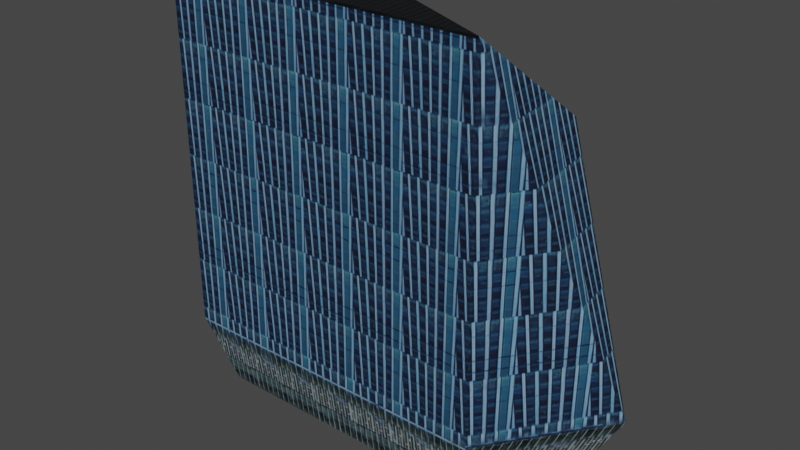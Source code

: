 # Source: 240_Blackfriar_s_road_Dimensioned_.blend  (saved by Blender 3.1.7; exported with 4.5.12 LTS)
import bpy
from mathutils import Matrix  # noqa: F401  (used for matrix-valued properties, if any)

bpy.ops.wm.read_factory_settings(use_empty=True)
scene = bpy.context.scene
scene.name = 'Scene'

# ---- collections
col_collection = bpy.data.collections.new('Collection'); scene.collection.children.link(col_collection)

# ---- images (referenced by path relative to the original .blend; pixels are not part of the script)
import os
ASSET_DIR = os.environ.get("B2B_ASSET_DIR", "")  # directory of the original .blend (textures are referenced by path, not embedded)
HERE = os.path.dirname(os.path.abspath(__file__))  # packed textures are extracted next to this script under _unpacked/

def load_image(name, relpath, width, height, colorspace="sRGB"):
    """Load a texture the original file referenced (path relative to the .blend, or extracted next to this script)."""
    p = next((c for c in (os.path.join(HERE, relpath), os.path.join(ASSET_DIR, relpath)) if relpath and os.path.exists(c)), "")
    if p:
        img = bpy.data.images.load(p, check_existing=True)
        img.name = name
    else:  # same state as the original file: an image datablock whose file is absent (Cycles renders it pink)
        img = bpy.data.images.new(name, width, height)
        img.source = "FILE"
        img.filepath = "//" + (relpath or name)
    img.colorspace_settings.name = colorspace
    return img
img_glasstex_jpg = load_image('GlassTex.jpg', '_unpacked/GlassTex.47ad4bb0.png', 1003, 1600, 'sRGB')

# ---- materials (node trees are filled in below, after node groups)
mat_material = bpy.data.materials.new('Material')
mat_material.use_transparent_shadow = False

# ---- material node trees
mat_material.use_nodes = True; mat_material.node_tree.nodes.clear()
_N = mat_material.node_tree.nodes; _L = mat_material.node_tree.links
n0 = _N.new('ShaderNodeBsdfPrincipled'); n0.name = 'Principled BSDF'; n0.location = (10, 300)
n0.distribution = 'GGX'
n0.subsurface_method = 'RANDOM_WALK_SKIN'
n0.inputs[3].default_value = 1.45
n0.inputs[27].default_value = (0.0, 0.0, 0.0, 1.0)
n0.inputs[28].default_value = 1.0
n1 = _N.new('ShaderNodeOutputMaterial'); n1.name = 'Material Output'; n1.location = (300, 300)
n2 = _N.new('ShaderNodeTexImage'); n2.name = 'Image Texture'; n2.location = (-280, 280)
n2.image = img_glasstex_jpg
_L.new(n0.outputs[0], n1.inputs[0])
_L.new(n2.outputs[0], n0.inputs[0])
n1.is_active_output = True

# ---- world
world_world = bpy.data.worlds.new('World'); scene.world = world_world
world_world.use_nodes = True; world_world.node_tree.nodes.clear()
_N = world_world.node_tree.nodes; _L = world_world.node_tree.links
n0 = _N.new('ShaderNodeOutputWorld'); n0.name = 'World Output'; n0.location = (300, 300)
n1 = _N.new('ShaderNodeBackground'); n1.name = 'Background'; n1.location = (10, 300)
n1.inputs[0].default_value = (0.05088, 0.05088, 0.05088, 1.0)
_L.new(n1.outputs[0], n0.inputs[0])
n0.is_active_output = True
world_world.color = (0.05088, 0.05088, 0.05088)
world_world.use_sun_shadow = False
world_world.sun_shadow_jitter_overblur = 0.0

# ---- meshes
me_cube_001 = bpy.data.meshes.new('Cube.001')
me_cube_001.from_pydata([(-1.36, -1.0, 0.8025), (-1.0, 1.0, 0.8025), (0.2569, -1.0, 0.8025), (0.3207, 1.0, 0.3375), (-0.8786, 0.816, -1.309), (-1.186, -0.8548, -1.309), (0.5015, 0.816, -1.309), (0.1392, -0.8548, -1.309), (-1.0, 1.0, -1.0), (-1.36, -1.0, -1.0), (0.6807, 1.0, -1.0), (0.2569, -1.0, -1.0), (-0.4877, 0.816, -1.309), (-0.173, 0.816, -1.309), (-0.1737, 1.0, -1.0), (-0.486, 1.0, -1.0), (-0.1734, 0.9274, -1.154), (-0.4868, 0.9274, -1.154), (-0.3303, 0.7655, -1.304), (-0.4877, 0.7655, -1.304), (-0.173, 0.7655, -1.304), (-0.1734, 0.776, -1.146), (-0.4868, 0.776, -1.146), (-0.3301, 0.776, -1.146), (-0.3246, 0.816, -1.309), (-0.3246, 0.7655, -1.304), (-0.3359, 0.816, -1.309), (-0.3359, 0.7655, -1.304), (-0.3358, 0.9274, -1.154), (-0.3358, 0.776, -1.146), (-0.3245, 0.9274, -1.154), (-0.3245, 0.776, -1.146)], [], [(4, 5, 9, 8), (11, 10, 2), (0, 2, 1), (7, 11, 9, 5), (3, 1, 2), (10, 3, 2), (6, 7, 5, 4, 12, 26, 24, 13), (4, 8, 15, 17, 12), (6, 10, 11, 7), (2, 0, 9, 11), (3, 10, 14, 15, 8, 1), (1, 8, 9, 0), (13, 16, 14, 10, 6), (15, 14, 16, 30, 28, 17), (22, 29, 27, 19), (12, 17, 22, 19), (16, 13, 20, 21), (16, 21, 31, 30), (19, 27, 26, 12), (24, 26, 27, 18, 25), (22, 17, 28, 29), (30, 31, 23, 29, 28), (24, 25, 31, 30), (26, 27, 29, 28), (24, 30, 28, 26), (24, 25, 20, 13), (21, 20, 25, 31)])
_uv = me_cube_001.uv_layers.new(name='UVMap')
_uv.uv.foreach_set('vector', [0.8456, 0.5305, 0.8461, 0.254, 0.9016, 0.2257, 0.9016, 0.5565, 0.2933, 0.0, 0.2933, 0.3327, 0.0, 3.885e-08, 0.5523, 0.624, 0.2933, 0.5774, 0.5523, 0.2933, 0.6795, 0.244, 0.624, 0.2631, 0.624, 0.0, 0.6795, 0.02827, 0.7789, 0.8908, 0.5523, 0.867, 0.7789, 0.5565, 0.9444, 1.0, 0.7789, 0.8469, 0.9444, 0.5565, 0.0, 0.9221, 0.0118, 0.6451, 0.2232, 0.6062, 0.2232, 0.8817, 0.1608, 0.8931, 0.1366, 0.8976, 0.132, 0.8993, 0.1078, 0.9035, 0.2935, 0.6437, 0.3521, 0.624, 0.3521, 0.7077, 0.3243, 0.7075, 0.2933, 0.7073, 0.2237, 0.6416, 0.2787, 0.6062, 0.2787, 0.9389, 0.2232, 0.9198, 0.5523, 0.5565, 0.5523, 0.2933, 0.8456, 0.2933, 0.8456, 0.5565, 0.07567, 0.3913, 0.2933, 0.3327, 0.2933, 0.4718, 0.2933, 0.5226, 0.2933, 0.6062, 0.0, 0.6062, 0.624, 0.0, 0.624, 0.2933, 0.2933, 0.2933, 0.2933, 3.885e-08, 0.6795, 0.0001285, 0.7105, 0.0, 0.7383, 1.324e-05, 0.7383, 0.1391, 0.6798, 0.1099, 0.3798, 0.6242, 0.3798, 0.675, 0.3521, 0.675, 0.3521, 0.6505, 0.3521, 0.6486, 0.3521, 0.624, 0.454, 0.6241, 0.4785, 0.624, 0.4785, 0.6498, 0.4538, 0.6498, 0.6405, 0.2894, 0.624, 0.2631, 0.6487, 0.2634, 0.6487, 0.2892, 0.3798, 0.6503, 0.3963, 0.624, 0.4045, 0.6243, 0.4045, 0.65, 0.5043, 0.624, 0.529, 0.624, 0.529, 0.6486, 0.5043, 0.6486, 0.2869, 0.6062, 0.2869, 0.6309, 0.2787, 0.6309, 0.2787, 0.6062, 0.529, 0.6259, 0.529, 0.624, 0.5372, 0.624, 0.5372, 0.625, 0.5372, 0.6259, 0.529, 0.6732, 0.5043, 0.6732, 0.5043, 0.6486, 0.529, 0.6486, 0.2887, 0.6309, 0.2887, 0.6062, 0.2897, 0.6062, 0.2906, 0.6062, 0.2906, 0.6309, 0.4209, 0.624, 0.4292, 0.6243, 0.4292, 0.65, 0.4045, 0.6503, 0.4456, 0.624, 0.4538, 0.6243, 0.4538, 0.65, 0.4292, 0.6503, 0.2887, 0.6062, 0.2887, 0.6372, 0.2869, 0.6372, 0.2869, 0.6062, 0.5032, 0.6487, 0.5032, 0.6569, 0.4785, 0.6569, 0.4785, 0.6487, 0.4785, 0.6241, 0.5043, 0.624, 0.5043, 0.6487, 0.4785, 0.6487])
_ca = me_cube_001.color_attributes.new('Col', 'BYTE_COLOR', 'CORNER')
_ca.data.foreach_set('color', [0.03071, 0.107, 1.0, 1.0, 1.0, 1.0, 1.0, 1.0, 1.0, 1.0, 1.0, 1.0, 0.02956, 0.1046, 1.0, 1.0, 0.04667, 0.1195, 1.0, 1.0, 0.03071, 0.107, 1.0, 1.0, 0.07227, 0.1441, 1.0, 1.0, 0.03955, 0.1144, 1.0, 1.0, 0.07227, 0.1441, 1.0, 1.0, 0.02956, 0.1046, 1.0, 1.0, 1.0, 1.0, 1.0, 1.0, 0.04667, 0.1195, 1.0, 1.0, 0.02956, 0.1046, 1.0, 1.0, 1.0, 1.0, 1.0, 1.0, 0.02956, 0.1046, 1.0, 1.0, 0.02956, 0.1046, 1.0, 1.0, 0.07227, 0.1441, 1.0, 1.0, 0.03071, 0.107, 1.0, 1.0, 0.02956, 0.1046, 1.0, 1.0, 0.07227, 0.1441, 1.0, 1.0, 0.02956, 0.1046, 1.0, 1.0, 0.03434, 0.1095, 1.0, 1.0, 0.04231, 0.117, 1.0, 1.0, 0.03071, 0.107, 1.0, 1.0, 0.03071, 0.107, 1.0, 1.0, 0.03071, 0.107, 1.0, 1.0, 0.03071, 0.107, 1.0, 1.0, 0.03071, 0.107, 1.0, 1.0, 0.03071, 0.107, 1.0, 1.0, 0.02956, 0.1046, 1.0, 1.0, 0.02956, 0.1046, 1.0, 1.0, 0.03071, 0.107, 1.0, 1.0, 0.03071, 0.107, 1.0, 1.0, 0.02956, 0.1046, 1.0, 1.0, 0.03071, 0.107, 1.0, 1.0, 0.04667, 0.1195, 1.0, 1.0, 1.0, 1.0, 1.0, 1.0, 0.07227, 0.1441, 1.0, 1.0, 0.03955, 0.1144, 1.0, 1.0, 0.02956, 0.1046, 1.0, 1.0, 0.04667, 0.1195, 1.0, 1.0, 0.02956, 0.1046, 1.0, 1.0, 0.03071, 0.107, 1.0, 1.0, 0.3613, 0.4621, 1.0, 1.0, 0.4793, 0.5647, 1.0, 1.0, 1.0, 1.0, 1.0, 1.0, 0.02956, 0.1046, 1.0, 1.0, 0.02956, 0.1046, 1.0, 1.0, 1.0, 1.0, 1.0, 1.0, 0.02956, 0.1046, 1.0, 1.0, 0.03955, 0.1144, 1.0, 1.0, 0.03071, 0.107, 1.0, 1.0, 0.03071, 0.107, 1.0, 1.0, 0.02956, 0.1046, 1.0, 1.0, 0.03071, 0.107, 1.0, 1.0, 0.02956, 0.1046, 1.0, 1.0, 0.02956, 0.1046, 1.0, 1.0, 0.02956, 0.1046, 1.0, 1.0, 0.03071, 0.107, 1.0, 1.0, 0.03071, 0.107, 1.0, 1.0, 0.03071, 0.107, 1.0, 1.0, 0.03071, 0.107, 1.0, 1.0, 0.03071, 0.107, 1.0, 1.0, 0.03071, 0.107, 1.0, 1.0, 1.0, 1.0, 1.0, 1.0, 0.03071, 0.107, 1.0, 1.0, 0.03071, 0.107, 1.0, 1.0, 0.03071, 0.107, 1.0, 1.0, 0.03071, 0.107, 1.0, 1.0, 0.03071, 0.107, 1.0, 1.0, 0.03071, 0.107, 1.0, 1.0, 0.03071, 0.107, 1.0, 1.0, 0.03071, 0.107, 1.0, 1.0, 0.03071, 0.107, 1.0, 1.0, 0.03071, 0.107, 1.0, 1.0, 0.03071, 0.107, 1.0, 1.0, 0.03071, 0.107, 1.0, 1.0, 0.03071, 0.107, 1.0, 1.0, 0.03071, 0.107, 1.0, 1.0, 0.03071, 0.107, 1.0, 1.0, 0.03071, 0.107, 1.0, 1.0, 0.03071, 0.107, 1.0, 1.0, 0.03071, 0.107, 1.0, 1.0, 0.03071, 0.107, 1.0, 1.0, 0.03071, 0.107, 1.0, 1.0, 0.03071, 0.107, 1.0, 1.0, 0.03071, 0.107, 1.0, 1.0, 0.03071, 0.107, 1.0, 1.0, 0.03071, 0.107, 1.0, 1.0, 0.03071, 0.107, 1.0, 1.0, 0.03071, 0.107, 1.0, 1.0, 0.03071, 0.107, 1.0, 1.0, 0.03071, 0.107, 1.0, 1.0, 0.03071, 0.107, 1.0, 1.0, 0.03071, 0.107, 1.0, 1.0, 0.03071, 0.107, 1.0, 1.0, 1.0, 1.0, 1.0, 1.0, 1.0, 1.0, 1.0, 1.0, 1.0, 1.0, 1.0, 1.0, 1.0, 1.0, 1.0, 1.0, 1.0, 1.0, 1.0, 1.0, 1.0, 1.0, 1.0, 1.0, 1.0, 1.0, 1.0, 1.0, 1.0, 1.0, 1.0, 1.0, 1.0, 1.0, 1.0, 1.0, 1.0, 1.0, 1.0, 1.0, 1.0, 1.0, 1.0, 1.0, 1.0, 1.0, 1.0, 1.0, 0.03071, 0.107, 1.0, 1.0, 0.03071, 0.107, 1.0, 1.0, 0.03071, 0.107, 1.0, 1.0, 0.03071, 0.107, 1.0, 1.0, 0.03071, 0.107, 1.0, 1.0, 0.03071, 0.107, 1.0, 1.0, 1.0, 1.0, 1.0, 1.0, 0.03071, 0.107, 1.0, 1.0])
me_cube_001.materials.append(mat_material)
me_cube_001.use_remesh_fix_poles = True
me_cube_001.use_remesh_preserve_attributes = False
me_cube_001.update()

# ---- objects
ob_cube = bpy.data.objects.new('Cube', me_cube_001)

# ---- transforms, parenting, visibility, modifiers, constraints
ob_cube.location = (0.0, 0.0, 0.0)
ob_cube.scale = (41.15, 12.05, 40.5)

# ---- collection membership
col_collection.objects.link(ob_cube)

# ---- scene / render settings (as saved in the file)
scene.frame_start = 1; scene.frame_end = 250; scene.frame_set(1)
scene.render.engine = 'BLENDER_EEVEE_NEXT'
scene.cycles.sampling_pattern = 'TABULATED_SOBOL'
scene.cycles.use_light_tree = False
scene.view_settings.view_transform = 'Filmic'
bpy.context.view_layer.update()

# ---- added for rendering (the .blend has no active camera and no usable light): camera, sun
cam_auto = bpy.data.cameras.new('AutoCamera')
cam_auto.lens = 50.0
cam_auto.sensor_width = 36.0
cam_auto.clip_end = 1984.81
ob_auto_camera = bpy.data.objects.new('AutoCamera', cam_auto)
scene.collection.objects.link(ob_auto_camera)
ob_auto_camera.location = (99.1204, -135.714, 80.2262)
ob_auto_camera.rotation_euler = (1.09748, -7.21219e-08, 0.694738)
scene.camera = ob_auto_camera
light_auto_sun = bpy.data.lights.new('AutoSun', 'SUN')
light_auto_sun.energy = 3.0
light_auto_sun.angle = 0.0523599
ob_auto_sun = bpy.data.objects.new('AutoSun', light_auto_sun)
scene.collection.objects.link(ob_auto_sun)
ob_auto_sun.rotation_euler = (0.872665, 0.174533, 0.523599)
bpy.context.view_layer.update()
